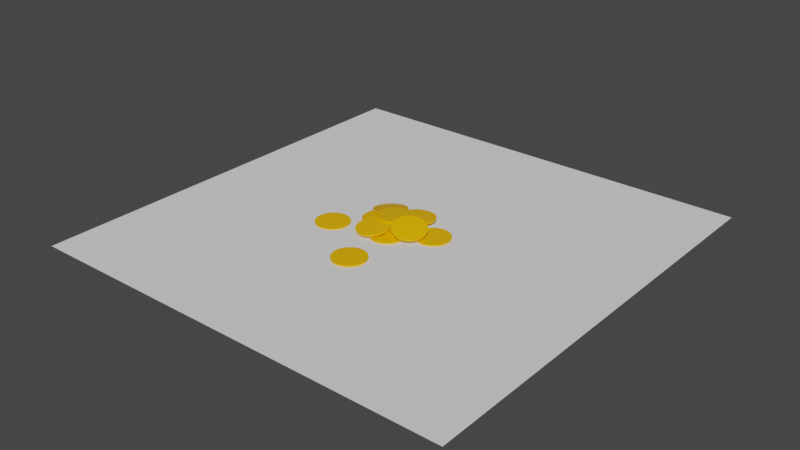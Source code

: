 # Source: coin01_pile.blend  (saved by Blender 2.80.74; exported with 4.5.12 LTS)
import bpy
from mathutils import Matrix  # noqa: F401  (used for matrix-valued properties, if any)

bpy.ops.wm.read_factory_settings(use_empty=True)
scene = bpy.context.scene
scene.name = 'Scene'

# ---- collections
col_collection = bpy.data.collections.new('Collection'); scene.collection.children.link(col_collection)

# ---- materials (node trees are filled in below, after node groups)
mat_gold_coin = bpy.data.materials.new('gold_coin')
mat_gold_coin.use_transparent_shadow = False

# ---- material node trees
mat_gold_coin.use_nodes = True; mat_gold_coin.node_tree.nodes.clear()
_N = mat_gold_coin.node_tree.nodes; _L = mat_gold_coin.node_tree.links
n0 = _N.new('ShaderNodeOutputMaterial'); n0.name = 'Material Output'; n0.location = (300, 300)
n1 = _N.new('ShaderNodeBsdfPrincipled'); n1.name = 'Principled BSDF'; n1.location = (10, 300)
n1.distribution = 'GGX'
n1.subsurface_method = 'BURLEY'
n1.inputs[0].default_value = (1.0, 0.4865, 0.0, 1.0)
n1.inputs[2].default_value = 0.0
n1.inputs[3].default_value = 1.45
n1.inputs[27].default_value = (0.0, 0.0, 0.0, 1.0)
n1.inputs[28].default_value = 1.0
_L.new(n1.outputs[0], n0.inputs[0])
n0.is_active_output = True

# ---- world
world_world = bpy.data.worlds.new('World'); scene.world = world_world
world_world.use_nodes = True; world_world.node_tree.nodes.clear()
_N = world_world.node_tree.nodes; _L = world_world.node_tree.links
n0 = _N.new('ShaderNodeOutputWorld'); n0.name = 'World Output'; n0.location = (300, 300)
n1 = _N.new('ShaderNodeBackground'); n1.name = 'Background'; n1.location = (10, 300)
n1.inputs[0].default_value = (0.05088, 0.05088, 0.05088, 1.0)
_L.new(n1.outputs[0], n0.inputs[0])
n0.is_active_output = True
world_world.color = (0.05088, 0.05088, 0.05088)
world_world.use_sun_shadow = False
world_world.sun_shadow_jitter_overblur = 0.0

# ---- meshes
me_cylinder_003 = bpy.data.meshes.new('Cylinder.003')
me_cylinder_003.from_pydata([(0.0, 1.0, -0.05202), (0.0, 1.0, 0.05202), (0.1951, 0.9808, -0.05202), (0.1951, 0.9808, 0.05202), (0.3827, 0.9239, -0.05202), (0.3827, 0.9239, 0.05202), (0.5556, 0.8315, -0.05202), (0.5556, 0.8315, 0.05202), (0.7071, 0.7071, -0.05202), (0.7071, 0.7071, 0.05202), (0.8315, 0.5556, -0.05202), (0.8315, 0.5556, 0.05202), (0.9239, 0.3827, -0.05202), (0.9239, 0.3827, 0.05202), (0.9808, 0.1951, -0.05202), (0.9808, 0.1951, 0.05202), (1.0, 7.55e-08, -0.05202), (1.0, 7.55e-08, 0.05202), (0.9808, -0.1951, -0.05202), (0.9808, -0.1951, 0.05202), (0.9239, -0.3827, -0.05202), (0.9239, -0.3827, 0.05202), (0.8315, -0.5556, -0.05202), (0.8315, -0.5556, 0.05202), (0.7071, -0.7071, -0.05202), (0.7071, -0.7071, 0.05202), (0.5556, -0.8315, -0.05202), (0.5556, -0.8315, 0.05202), (0.3827, -0.9239, -0.05202), (0.3827, -0.9239, 0.05202), (0.1951, -0.9808, -0.05202), (0.1951, -0.9808, 0.05202), (-3.258e-07, -1.0, -0.05202), (-3.258e-07, -1.0, 0.05202), (-0.1951, -0.9808, -0.05202), (-0.1951, -0.9808, 0.05202), (-0.3827, -0.9239, -0.05202), (-0.3827, -0.9239, 0.05202), (-0.5556, -0.8315, -0.05202), (-0.5556, -0.8315, 0.05202), (-0.7071, -0.7071, -0.05202), (-0.7071, -0.7071, 0.05202), (-0.8315, -0.5556, -0.05202), (-0.8315, -0.5556, 0.05202), (-0.9239, -0.3827, -0.05202), (-0.9239, -0.3827, 0.05202), (-0.9808, -0.1951, -0.05202), (-0.9808, -0.1951, 0.05202), (-1.0, 9.656e-07, -0.05202), (-1.0, 9.656e-07, 0.05202), (-0.9808, 0.1951, -0.05202), (-0.9808, 0.1951, 0.05202), (-0.9239, 0.3827, -0.05202), (-0.9239, 0.3827, 0.05202), (-0.8315, 0.5556, -0.05202), (-0.8315, 0.5556, 0.05202), (-0.7071, 0.7071, -0.05202), (-0.7071, 0.7071, 0.05202), (-0.5556, 0.8315, -0.05202), (-0.5556, 0.8315, 0.05202), (-0.3827, 0.9239, -0.05202), (-0.3827, 0.9239, 0.05202), (-0.1951, 0.9808, -0.05202), (-0.1951, 0.9808, 0.05202), (1.114e-08, 0.7919, -0.05202), (0.1545, 0.7767, -0.05202), (0.1545, 0.7767, 0.05202), (1.114e-08, 0.7919, 0.05202), (0.3031, 0.7316, -0.05202), (0.3031, 0.7316, 0.05202), (0.44, 0.6585, -0.05202), (0.44, 0.6585, 0.05202), (0.56, 0.56, -0.05202), (0.56, 0.56, 0.05202), (0.6585, 0.44, -0.05202), (0.6585, 0.44, 0.05202), (0.7316, 0.3031, -0.05202), (0.7316, 0.3031, 0.05202), (0.7767, 0.1545, -0.05202), (0.7767, 0.1545, 0.05202), (0.7919, 1.261e-07, -0.05202), (0.7919, 1.261e-07, 0.05202), (0.7767, -0.1545, -0.05202), (0.7767, -0.1545, 0.05202), (0.7316, -0.3031, -0.05202), (0.7316, -0.3031, 0.05202), (0.6585, -0.44, -0.05202), (0.6585, -0.44, 0.05202), (0.56, -0.56, -0.05202), (0.56, -0.56, 0.05202), (0.44, -0.6585, -0.05202), (0.44, -0.6585, 0.05202), (0.3031, -0.7316, -0.05202), (0.3031, -0.7316, 0.05202), (0.1545, -0.7767, -0.05202), (0.1545, -0.7767, 0.05202), (-2.469e-07, -0.7919, -0.05202), (-2.469e-07, -0.7919, 0.05202), (-0.1545, -0.7767, -0.05202), (-0.1545, -0.7767, 0.05202), (-0.3031, -0.7316, -0.05202), (-0.3031, -0.7316, 0.05202), (-0.44, -0.6585, -0.05202), (-0.44, -0.6585, 0.05202), (-0.56, -0.56, -0.05202), (-0.56, -0.56, 0.05202), (-0.6585, -0.44, -0.05202), (-0.6585, -0.44, 0.05202), (-0.7316, -0.3031, -0.05202), (-0.7316, -0.3031, 0.05202), (-0.7767, -0.1545, -0.05202), (-0.7767, -0.1545, 0.05202), (-0.7919, 8.31e-07, -0.05202), (-0.7919, 8.31e-07, 0.05202), (-0.7767, 0.1545, -0.05202), (-0.7767, 0.1545, 0.05202), (-0.7316, 0.3031, -0.05202), (-0.7316, 0.3031, 0.05202), (-0.6585, 0.44, -0.05202), (-0.6585, 0.44, 0.05202), (-0.56, 0.56, -0.05202), (-0.56, 0.56, 0.05202), (-0.44, 0.6585, -0.05202), (-0.44, 0.6585, 0.05202), (-0.3031, 0.7316, -0.05202), (-0.3031, 0.7316, 0.05202), (-0.1545, 0.7767, -0.05202), (-0.1545, 0.7767, 0.05202), (1.87e-08, 0.7202, -0.06424), (0.1405, 0.7063, -0.06424), (0.1405, 0.7063, 0.06424), (1.87e-08, 0.7202, 0.06424), (0.2756, 0.6653, -0.06424), (0.2756, 0.6653, 0.06424), (0.4001, 0.5988, -0.06424), (0.4001, 0.5988, 0.06424), (0.5092, 0.5092, -0.06424), (0.5092, 0.5092, 0.06424), (0.5988, 0.4001, -0.06424), (0.5988, 0.4001, 0.06424), (0.6653, 0.2756, -0.06424), (0.6653, 0.2756, 0.06424), (0.7063, 0.1405, -0.06424), (0.7063, 0.1405, 0.06424), (0.7202, 1.445e-07, -0.06424), (0.7202, 1.445e-07, 0.06424), (0.7063, -0.1405, -0.06424), (0.7063, -0.1405, 0.06424), (0.6653, -0.2756, -0.06424), (0.6653, -0.2756, 0.06424), (0.5988, -0.4001, -0.06424), (0.5988, -0.4001, 0.06424), (0.5092, -0.5092, -0.06424), (0.5092, -0.5092, 0.06424), (0.4001, -0.5988, -0.06424), (0.4001, -0.5988, 0.06424), (0.2756, -0.6653, -0.06424), (0.2756, -0.6653, 0.06424), (0.1405, -0.7063, -0.06424), (0.1405, -0.7063, 0.06424), (-2.16e-07, -0.7202, -0.06424), (-2.16e-07, -0.7202, 0.06424), (-0.1405, -0.7063, -0.06424), (-0.1405, -0.7063, 0.06424), (-0.2756, -0.6653, -0.06424), (-0.2756, -0.6653, 0.06424), (-0.4001, -0.5988, -0.06424), (-0.4001, -0.5988, 0.06424), (-0.5092, -0.5092, -0.06424), (-0.5092, -0.5092, 0.06424), (-0.5988, -0.4001, -0.06424), (-0.5988, -0.4001, 0.06424), (-0.6653, -0.2756, -0.06424), (-0.6653, -0.2756, 0.06424), (-0.7063, -0.1405, -0.06424), (-0.7063, -0.1405, 0.06424), (-0.7202, 7.855e-07, -0.06424), (-0.7202, 7.855e-07, 0.06424), (-0.7063, 0.1405, -0.06424), (-0.7063, 0.1405, 0.06424), (-0.6653, 0.2756, -0.06424), (-0.6653, 0.2756, 0.06424), (-0.5988, 0.4001, -0.06424), (-0.5988, 0.4001, 0.06424), (-0.5092, 0.5092, -0.06424), (-0.5092, 0.5092, 0.06424), (-0.4001, 0.5988, -0.06424), (-0.4001, 0.5988, 0.06424), (-0.2756, 0.6653, -0.06424), (-0.2756, 0.6653, 0.06424), (-0.1405, 0.7063, -0.06424), (-0.1405, 0.7063, 0.06424)], [], [(0, 1, 3, 2), (2, 3, 5, 4), (4, 5, 7, 6), (6, 7, 9, 8), (8, 9, 11, 10), (10, 11, 13, 12), (12, 13, 15, 14), (14, 15, 17, 16), (16, 17, 19, 18), (18, 19, 21, 20), (20, 21, 23, 22), (22, 23, 25, 24), (24, 25, 27, 26), (26, 27, 29, 28), (28, 29, 31, 30), (30, 31, 33, 32), (32, 33, 35, 34), (34, 35, 37, 36), (36, 37, 39, 38), (38, 39, 41, 40), (40, 41, 43, 42), (42, 43, 45, 44), (44, 45, 47, 46), (46, 47, 49, 48), (48, 49, 51, 50), (50, 51, 53, 52), (52, 53, 55, 54), (54, 55, 57, 56), (56, 57, 59, 58), (58, 59, 61, 60), (9, 7, 71, 73), (60, 61, 63, 62), (62, 63, 1, 0), (24, 26, 90, 88), (84, 86, 150, 148), (110, 112, 176, 174), (42, 44, 108, 106), (27, 25, 89, 91), (60, 62, 126, 124), (45, 43, 107, 109), (8, 10, 74, 72), (63, 61, 125, 127), (26, 28, 92, 90), (11, 9, 73, 75), (44, 46, 110, 108), (29, 27, 91, 93), (62, 0, 64, 126), (47, 45, 109, 111), (10, 12, 76, 74), (1, 63, 127, 67), (28, 30, 94, 92), (13, 11, 75, 77), (46, 48, 112, 110), (31, 29, 93, 95), (49, 47, 111, 113), (12, 14, 78, 76), (30, 32, 96, 94), (15, 13, 77, 79), (48, 50, 114, 112), (33, 31, 95, 97), (51, 49, 113, 115), (14, 16, 80, 78), (32, 34, 98, 96), (17, 15, 79, 81), (50, 52, 116, 114), (35, 33, 97, 99), (53, 51, 115, 117), (16, 18, 82, 80), (34, 36, 100, 98), (19, 17, 81, 83), (0, 2, 65, 64), (52, 54, 118, 116), (37, 35, 99, 101), (3, 1, 67, 66), (55, 53, 117, 119), (18, 20, 84, 82), (36, 38, 102, 100), (21, 19, 83, 85), (54, 56, 120, 118), (39, 37, 101, 103), (2, 4, 68, 65), (57, 55, 119, 121), (20, 22, 86, 84), (5, 3, 66, 69), (38, 40, 104, 102), (23, 21, 85, 87), (56, 58, 122, 120), (41, 39, 103, 105), (4, 6, 70, 68), (59, 57, 121, 123), (22, 24, 88, 86), (7, 5, 69, 71), (40, 42, 106, 104), (25, 23, 87, 89), (58, 60, 124, 122), (43, 41, 105, 107), (6, 8, 72, 70), (61, 59, 123, 125), (130, 131, 191, 189, 187, 185, 183, 181, 179, 177, 175, 173, 171, 169, 167, 165, 163, 161, 159, 157, 155, 153, 151, 149, 147, 145, 143, 141, 139, 137, 135, 133), (128, 129, 132, 134, 136, 138, 140, 142, 144, 146, 148, 150, 152, 154, 156, 158, 160, 162, 164, 166, 168, 170, 172, 174, 176, 178, 180, 182, 184, 186, 188, 190), (113, 111, 175, 177), (87, 85, 149, 151), (112, 114, 178, 176), (86, 88, 152, 150), (115, 113, 177, 179), (89, 87, 151, 153), (114, 116, 180, 178), (88, 90, 154, 152), (117, 115, 179, 181), (91, 89, 153, 155), (116, 118, 182, 180), (90, 92, 156, 154), (64, 65, 129, 128), (119, 117, 181, 183), (93, 91, 155, 157), (66, 67, 131, 130), (118, 120, 184, 182), (92, 94, 158, 156), (65, 68, 132, 129), (121, 119, 183, 185), (95, 93, 157, 159), (69, 66, 130, 133), (120, 122, 186, 184), (94, 96, 160, 158), (68, 70, 134, 132), (123, 121, 185, 187), (97, 95, 159, 161), (71, 69, 133, 135), (122, 124, 188, 186), (96, 98, 162, 160), (70, 72, 136, 134), (125, 123, 187, 189), (99, 97, 161, 163), (73, 71, 135, 137), (124, 126, 190, 188), (98, 100, 164, 162), (72, 74, 138, 136), (127, 125, 189, 191), (101, 99, 163, 165), (75, 73, 137, 139), (126, 64, 128, 190), (100, 102, 166, 164), (74, 76, 140, 138), (67, 127, 191, 131), (103, 101, 165, 167), (77, 75, 139, 141), (102, 104, 168, 166), (76, 78, 142, 140), (105, 103, 167, 169), (79, 77, 141, 143), (104, 106, 170, 168), (78, 80, 144, 142), (107, 105, 169, 171), (81, 79, 143, 145), (106, 108, 172, 170), (80, 82, 146, 144), (109, 107, 171, 173), (83, 81, 145, 147), (108, 110, 174, 172), (82, 84, 148, 146), (111, 109, 173, 175), (85, 83, 147, 149)])
me_cylinder_003.polygons.foreach_set('use_smooth', [1, 1, 1, 1, 1, 1, 1, 1, 1, 1, 1, 1, 1, 1, 1, 1, 1, 1, 1, 1, 1, 1, 1, 1, 1, 1, 1, 1, 1, 1, 0, 1, 1, 0, 1, 1, 0, 0, 0, 0, 0, 0, 0, 0, 0, 0, 0, 0, 0, 0, 0, 0, 0, 0, 0, 0, 0, 0, 0, 0, 0, 0, 0, 0, 0, 0, 0, 0, 0, 0, 0, 0, 0, 0, 0, 0, 0, 0, 0, 0, 0, 0, 0, 0, 0, 0, 0, 0, 0, 0, 0, 0, 0, 0, 0, 0, 0, 0, 0, 0, 1, 1, 1, 1, 1, 1, 1, 1, 1, 1, 1, 1, 1, 1, 1, 1, 1, 1, 1, 1, 1, 1, 1, 1, 1, 1, 1, 1, 1, 1, 1, 1, 1, 1, 1, 1, 1, 1, 1, 1, 1, 1, 1, 1, 1, 1, 1, 1, 1, 1, 1, 1, 1, 1, 1, 1, 1, 1, 1, 1, 1, 1])
_uv = me_cylinder_003.uv_layers.new(name='UVMap')
_uv.uv.foreach_set('vector', [0.5, 0.474, 0.5, 0.526, 0.5975, 0.526, 0.5975, 0.474, 0.5975, 0.474, 0.5975, 0.526, 0.6913, 0.526, 0.6913, 0.474, 0.6913, 0.474, 0.6913, 0.526, 0.7778, 0.526, 0.7778, 0.474, 0.7778, 0.474, 0.7778, 0.526, 0.8536, 0.526, 0.8536, 0.474, 0.8536, 0.474, 0.8536, 0.526, 0.7778, 0.526, 0.7778, 0.474, 0.7778, 0.474, 0.7778, 0.526, 0.6913, 0.526, 0.6913, 0.474, 0.6913, 0.474, 0.6913, 0.526, 0.5975, 0.526, 0.5975, 0.474, 0.5975, 0.474, 0.5975, 0.526, 0.5, 0.526, 0.5, 0.474, 0.5, 0.474, 0.5, 0.526, 0.4025, 0.526, 0.4025, 0.474, 0.4025, 0.474, 0.4025, 0.526, 0.3087, 0.526, 0.3087, 0.474, 0.3087, 0.474, 0.3087, 0.526, 0.2222, 0.526, 0.2222, 0.474, 0.2222, 0.474, 0.2222, 0.526, 0.1464, 0.526, 0.1464, 0.474, 0.8536, 0.474, 0.8536, 0.526, 0.7778, 0.526, 0.7778, 0.474, 0.7778, 0.474, 0.7778, 0.526, 0.6913, 0.526, 0.6913, 0.474, 0.6913, 0.474, 0.6913, 0.526, 0.5975, 0.526, 0.5975, 0.474, 0.5975, 0.474, 0.5975, 0.526, 0.5, 0.526, 0.5, 0.474, 0.5, 0.474, 0.5, 0.526, 0.4025, 0.526, 0.4025, 0.474, 0.4025, 0.474, 0.4025, 0.526, 0.3087, 0.526, 0.3087, 0.474, 0.3087, 0.474, 0.3087, 0.526, 0.2222, 0.526, 0.2222, 0.474, 0.2222, 0.474, 0.2222, 0.526, 0.1464, 0.526, 0.1464, 0.474, 0.1464, 0.474, 0.1464, 0.526, 0.2222, 0.526, 0.2222, 0.474, 0.2222, 0.474, 0.2222, 0.526, 0.3087, 0.526, 0.3087, 0.474, 0.3087, 0.474, 0.3087, 0.526, 0.4025, 0.526, 0.4025, 0.474, 0.4025, 0.474, 0.4025, 0.526, 0.5, 0.526, 0.5, 0.474, 0.5, 0.474, 0.5, 0.526, 0.5975, 0.526, 0.5975, 0.474, 0.5975, 0.474, 0.5975, 0.526, 0.6913, 0.526, 0.6913, 0.474, 0.6913, 0.474, 0.6913, 0.526, 0.7778, 0.526, 0.7778, 0.474, 0.7778, 0.474, 0.7778, 0.526, 0.8536, 0.526, 0.8536, 0.474, 0.1464, 0.474, 0.1464, 0.526, 0.2222, 0.526, 0.2222, 0.474, 0.2222, 0.474, 0.2222, 0.526, 0.3087, 0.526, 0.3087, 0.474, 0.8536, 0.8536, 0.7778, 0.9157, 0.72, 0.8292, 0.78, 0.78, 0.3087, 0.474, 0.3087, 0.526, 0.4025, 0.526, 0.4025, 0.474, 0.4025, 0.474, 0.4025, 0.526, 0.5, 0.526, 0.5, 0.474, 0.8536, 0.1464, 0.7778, 0.08427, 0.72, 0.1708, 0.78, 0.22, 0.8658, 0.3485, 0.8292, 0.28, 0.7994, 0.3, 0.8327, 0.3622, 0.1116, 0.4228, 0.104, 0.5, 0.1399, 0.5, 0.1468, 0.4298, 0.08426, 0.2222, 0.03806, 0.3087, 0.1342, 0.3485, 0.1708, 0.28, 0.7778, 0.08427, 0.8536, 0.1464, 0.78, 0.22, 0.72, 0.1708, 0.3087, 0.9619, 0.4025, 0.9904, 0.4228, 0.8884, 0.3485, 0.8658, 0.03806, 0.3087, 0.08426, 0.2222, 0.1708, 0.28, 0.1342, 0.3485, 0.8536, 0.8536, 0.9157, 0.7778, 0.8292, 0.72, 0.78, 0.78, 0.4025, 0.9904, 0.3087, 0.9619, 0.3485, 0.8658, 0.4228, 0.8884, 0.7778, 0.08427, 0.6913, 0.03806, 0.6515, 0.1342, 0.72, 0.1708, 0.9157, 0.7778, 0.8536, 0.8536, 0.78, 0.78, 0.8292, 0.72, 0.03806, 0.3087, 0.009607, 0.4025, 0.1116, 0.4228, 0.1342, 0.3485, 0.6913, 0.03806, 0.7778, 0.08427, 0.72, 0.1708, 0.6515, 0.1342, 0.4025, 0.9904, 0.5, 1.0, 0.5, 0.896, 0.4228, 0.8884, 0.009607, 0.4025, 0.03806, 0.3087, 0.1342, 0.3485, 0.1116, 0.4228, 0.9157, 0.7778, 0.9619, 0.6913, 0.8658, 0.6515, 0.8292, 0.72, 0.5, 1.0, 0.4025, 0.9904, 0.4228, 0.8884, 0.5, 0.896, 0.6913, 0.03806, 0.5975, 0.009607, 0.5772, 0.1116, 0.6515, 0.1342, 0.9619, 0.6913, 0.9157, 0.7778, 0.8292, 0.72, 0.8658, 0.6515, 0.009607, 0.4025, 2.98e-08, 0.5, 0.104, 0.5, 0.1116, 0.4228, 0.5975, 0.009607, 0.6913, 0.03806, 0.6515, 0.1342, 0.5772, 0.1116, 2.98e-08, 0.5, 0.009607, 0.4025, 0.1116, 0.4228, 0.104, 0.5, 0.9619, 0.6913, 0.9904, 0.5975, 0.8884, 0.5772, 0.8658, 0.6515, 0.5975, 0.009607, 0.5, -1.788e-07, 0.5, 0.104, 0.5772, 0.1116, 0.9904, 0.5975, 0.9619, 0.6913, 0.8658, 0.6515, 0.8884, 0.5772, 2.98e-08, 0.5, 0.009607, 0.5975, 0.1116, 0.5772, 0.104, 0.5, 0.5, -1.788e-07, 0.5975, 0.009607, 0.5772, 0.1116, 0.5, 0.104, 0.009607, 0.5975, 2.98e-08, 0.5, 0.104, 0.5, 0.1116, 0.5772, 0.9904, 0.5975, 1.0, 0.5, 0.896, 0.5, 0.8884, 0.5772, 0.5, -1.788e-07, 0.4025, 0.009607, 0.4228, 0.1116, 0.5, 0.104, 1.0, 0.5, 0.9904, 0.5975, 0.8884, 0.5772, 0.896, 0.5, 0.009607, 0.5975, 0.03806, 0.6913, 0.1342, 0.6515, 0.1116, 0.5772, 0.4025, 0.009607, 0.5, -1.788e-07, 0.5, 0.104, 0.4228, 0.1116, 0.03806, 0.6913, 0.009607, 0.5975, 0.1116, 0.5772, 0.1342, 0.6515, 1.0, 0.5, 0.9904, 0.4025, 0.8884, 0.4228, 0.896, 0.5, 0.4025, 0.009607, 0.3087, 0.03806, 0.3485, 0.1342, 0.4228, 0.1116, 0.9904, 0.4025, 1.0, 0.5, 0.896, 0.5, 0.8884, 0.4228, 0.5, 1.0, 0.5975, 0.9904, 0.5772, 0.8884, 0.5, 0.896, 0.03806, 0.6913, 0.08427, 0.7778, 0.1708, 0.72, 0.1342, 0.6515, 0.3087, 0.03806, 0.4025, 0.009607, 0.4228, 0.1116, 0.3485, 0.1342, 0.5975, 0.9904, 0.5, 1.0, 0.5, 0.896, 0.5772, 0.8884, 0.08427, 0.7778, 0.03806, 0.6913, 0.1342, 0.6515, 0.1708, 0.72, 0.9904, 0.4025, 0.9619, 0.3087, 0.8658, 0.3485, 0.8884, 0.4228, 0.3087, 0.03806, 0.2222, 0.08427, 0.28, 0.1708, 0.3485, 0.1342, 0.9619, 0.3087, 0.9904, 0.4025, 0.8884, 0.4228, 0.8658, 0.3485, 0.08427, 0.7778, 0.1464, 0.8536, 0.22, 0.78, 0.1708, 0.72, 0.2222, 0.08427, 0.3087, 0.03806, 0.3485, 0.1342, 0.28, 0.1708, 0.5975, 0.9904, 0.6913, 0.9619, 0.6515, 0.8658, 0.5772, 0.8884, 0.1464, 0.8536, 0.08427, 0.7778, 0.1708, 0.72, 0.22, 0.78, 0.9619, 0.3087, 0.9157, 0.2222, 0.8292, 0.28, 0.8658, 0.3485, 0.6913, 0.9619, 0.5975, 0.9904, 0.5772, 0.8884, 0.6515, 0.8658, 0.2222, 0.08427, 0.1464, 0.1464, 0.22, 0.22, 0.28, 0.1708, 0.9157, 0.2222, 0.9619, 0.3087, 0.8658, 0.3485, 0.8292, 0.28, 0.1464, 0.8536, 0.2222, 0.9157, 0.28, 0.8292, 0.22, 0.78, 0.1464, 0.1464, 0.2222, 0.08427, 0.28, 0.1708, 0.22, 0.22, 0.6913, 0.9619, 0.7778, 0.9157, 0.72, 0.8292, 0.6515, 0.8658, 0.2222, 0.9157, 0.1464, 0.8536, 0.22, 0.78, 0.28, 0.8292, 0.9157, 0.2222, 0.8536, 0.1464, 0.78, 0.22, 0.8292, 0.28, 0.7778, 0.9157, 0.6913, 0.9619, 0.6515, 0.8658, 0.72, 0.8292, 0.1464, 0.1464, 0.08426, 0.2222, 0.1708, 0.28, 0.22, 0.22, 0.8536, 0.1464, 0.9157, 0.2222, 0.8292, 0.28, 0.78, 0.22, 0.2222, 0.9157, 0.3087, 0.9619, 0.3485, 0.8658, 0.28, 0.8292, 0.08426, 0.2222, 0.1464, 0.1464, 0.22, 0.22, 0.1708, 0.28, 0.7778, 0.9157, 0.8536, 0.8536, 0.78, 0.78, 0.72, 0.8292, 0.3087, 0.9619, 0.2222, 0.9157, 0.28, 0.8292, 0.3485, 0.8658, 0.5702, 0.8532, 0.5, 0.8601, 0.4298, 0.8532, 0.3622, 0.8327, 0.3, 0.7994, 0.2454, 0.7546, 0.2006, 0.7001, 0.1673, 0.6378, 0.1468, 0.5702, 0.1399, 0.5, 0.1468, 0.4298, 0.1673, 0.3622, 0.2006, 0.3, 0.2454, 0.2454, 0.3, 0.2006, 0.3622, 0.1673, 0.4298, 0.1468, 0.5, 0.1399, 0.5702, 0.1468, 0.6378, 0.1673, 0.7, 0.2006, 0.7546, 0.2454, 0.7994, 0.3, 0.8327, 0.3622, 0.8532, 0.4298, 0.8601, 0.5, 0.8532, 0.5702, 0.8327, 0.6378, 0.7994, 0.7, 0.7546, 0.7546, 0.7, 0.7994, 0.6378, 0.8327, 0.5, 0.8601, 0.5702, 0.8532, 0.6378, 0.8327, 0.7, 0.7994, 0.7546, 0.7546, 0.7994, 0.7, 0.8327, 0.6378, 0.8532, 0.5702, 0.8601, 0.5, 0.8532, 0.4298, 0.8327, 0.3622, 0.7994, 0.3, 0.7546, 0.2454, 0.7, 0.2006, 0.6378, 0.1673, 0.5702, 0.1468, 0.5, 0.1399, 0.4298, 0.1468, 0.3622, 0.1673, 0.3, 0.2006, 0.2454, 0.2454, 0.2006, 0.3, 0.1673, 0.3622, 0.1468, 0.4298, 0.1399, 0.5, 0.1468, 0.5702, 0.1673, 0.6378, 0.2006, 0.7001, 0.2454, 0.7546, 0.3, 0.7994, 0.3622, 0.8327, 0.4298, 0.8532, 0.104, 0.5, 0.1116, 0.4228, 0.1468, 0.4298, 0.1399, 0.5, 0.8292, 0.28, 0.8658, 0.3485, 0.8327, 0.3622, 0.7994, 0.3, 0.104, 0.5, 0.1116, 0.5772, 0.1468, 0.5702, 0.1399, 0.5, 0.8292, 0.28, 0.78, 0.22, 0.7546, 0.2454, 0.7994, 0.3, 0.1116, 0.5772, 0.104, 0.5, 0.1399, 0.5, 0.1468, 0.5702, 0.78, 0.22, 0.8292, 0.28, 0.7994, 0.3, 0.7546, 0.2454, 0.1116, 0.5772, 0.1342, 0.6515, 0.1673, 0.6378, 0.1468, 0.5702, 0.78, 0.22, 0.72, 0.1708, 0.7, 0.2006, 0.7546, 0.2454, 0.1342, 0.6515, 0.1116, 0.5772, 0.1468, 0.5702, 0.1673, 0.6378, 0.72, 0.1708, 0.78, 0.22, 0.7546, 0.2454, 0.7, 0.2006, 0.1342, 0.6515, 0.1708, 0.72, 0.2006, 0.7001, 0.1673, 0.6378, 0.72, 0.1708, 0.6515, 0.1342, 0.6378, 0.1673, 0.7, 0.2006, 0.5, 0.896, 0.5772, 0.8884, 0.5702, 0.8532, 0.5, 0.8601, 0.1708, 0.72, 0.1342, 0.6515, 0.1673, 0.6378, 0.2006, 0.7001, 0.6515, 0.1342, 0.72, 0.1708, 0.7, 0.2006, 0.6378, 0.1673, 0.5772, 0.8884, 0.5, 0.896, 0.5, 0.8601, 0.5702, 0.8532, 0.1708, 0.72, 0.22, 0.78, 0.2454, 0.7546, 0.2006, 0.7001, 0.6515, 0.1342, 0.5772, 0.1116, 0.5702, 0.1468, 0.6378, 0.1673, 0.5772, 0.8884, 0.6515, 0.8658, 0.6378, 0.8327, 0.5702, 0.8532, 0.22, 0.78, 0.1708, 0.72, 0.2006, 0.7001, 0.2454, 0.7546, 0.5772, 0.1116, 0.6515, 0.1342, 0.6378, 0.1673, 0.5702, 0.1468, 0.6515, 0.8658, 0.5772, 0.8884, 0.5702, 0.8532, 0.6378, 0.8327, 0.22, 0.78, 0.28, 0.8292, 0.3, 0.7994, 0.2454, 0.7546, 0.5772, 0.1116, 0.5, 0.104, 0.5, 0.1399, 0.5702, 0.1468, 0.6515, 0.8658, 0.72, 0.8292, 0.7, 0.7994, 0.6378, 0.8327, 0.28, 0.8292, 0.22, 0.78, 0.2454, 0.7546, 0.3, 0.7994, 0.5, 0.104, 0.5772, 0.1116, 0.5702, 0.1468, 0.5, 0.1399, 0.72, 0.8292, 0.6515, 0.8658, 0.6378, 0.8327, 0.7, 0.7994, 0.28, 0.8292, 0.3485, 0.8658, 0.3622, 0.8327, 0.3, 0.7994, 0.5, 0.104, 0.4228, 0.1116, 0.4298, 0.1468, 0.5, 0.1399, 0.72, 0.8292, 0.78, 0.78, 0.7546, 0.7546, 0.7, 0.7994, 0.3485, 0.8658, 0.28, 0.8292, 0.3, 0.7994, 0.3622, 0.8327, 0.4228, 0.1116, 0.5, 0.104, 0.5, 0.1399, 0.4298, 0.1468, 0.78, 0.78, 0.72, 0.8292, 0.7, 0.7994, 0.7546, 0.7546, 0.3485, 0.8658, 0.4228, 0.8884, 0.4298, 0.8532, 0.3622, 0.8327, 0.4228, 0.1116, 0.3485, 0.1342, 0.3622, 0.1673, 0.4298, 0.1468, 0.78, 0.78, 0.8292, 0.72, 0.7994, 0.7, 0.7546, 0.7546, 0.4228, 0.8884, 0.3485, 0.8658, 0.3622, 0.8327, 0.4298, 0.8532, 0.3485, 0.1342, 0.4228, 0.1116, 0.4298, 0.1468, 0.3622, 0.1673, 0.8292, 0.72, 0.78, 0.78, 0.7546, 0.7546, 0.7994, 0.7, 0.4228, 0.8884, 0.5, 0.896, 0.5, 0.8601, 0.4298, 0.8532, 0.3485, 0.1342, 0.28, 0.1708, 0.3, 0.2006, 0.3622, 0.1673, 0.8292, 0.72, 0.8658, 0.6515, 0.8327, 0.6378, 0.7994, 0.7, 0.5, 0.896, 0.4228, 0.8884, 0.4298, 0.8532, 0.5, 0.8601, 0.28, 0.1708, 0.3485, 0.1342, 0.3622, 0.1673, 0.3, 0.2006, 0.8658, 0.6515, 0.8292, 0.72, 0.7994, 0.7, 0.8327, 0.6378, 0.28, 0.1708, 0.22, 0.22, 0.2454, 0.2454, 0.3, 0.2006, 0.8658, 0.6515, 0.8884, 0.5772, 0.8532, 0.5702, 0.8327, 0.6378, 0.22, 0.22, 0.28, 0.1708, 0.3, 0.2006, 0.2454, 0.2454, 0.8884, 0.5772, 0.8658, 0.6515, 0.8327, 0.6378, 0.8532, 0.5702, 0.22, 0.22, 0.1708, 0.28, 0.2006, 0.3, 0.2454, 0.2454, 0.8884, 0.5772, 0.896, 0.5, 0.8601, 0.5, 0.8532, 0.5702, 0.1708, 0.28, 0.22, 0.22, 0.2454, 0.2454, 0.2006, 0.3, 0.896, 0.5, 0.8884, 0.5772, 0.8532, 0.5702, 0.8601, 0.5, 0.1708, 0.28, 0.1342, 0.3485, 0.1673, 0.3622, 0.2006, 0.3, 0.896, 0.5, 0.8884, 0.4228, 0.8532, 0.4298, 0.8601, 0.5, 0.1342, 0.3485, 0.1708, 0.28, 0.2006, 0.3, 0.1673, 0.3622, 0.8884, 0.4228, 0.896, 0.5, 0.8601, 0.5, 0.8532, 0.4298, 0.1342, 0.3485, 0.1116, 0.4228, 0.1468, 0.4298, 0.1673, 0.3622, 0.8884, 0.4228, 0.8658, 0.3485, 0.8327, 0.3622, 0.8532, 0.4298, 0.1116, 0.4228, 0.1342, 0.3485, 0.1673, 0.3622, 0.1468, 0.4298, 0.8658, 0.3485, 0.8884, 0.4228, 0.8532, 0.4298, 0.8327, 0.3622])
me_cylinder_003.materials.append(mat_gold_coin)
me_cylinder_003.use_remesh_preserve_volume = False
me_cylinder_003.use_remesh_preserve_attributes = False
me_cylinder_003.use_mirror_vertex_groups = False
me_cylinder_003.update()
me_plane = bpy.data.meshes.new('Plane')
me_plane.from_pydata([(-1.0, -1.0, 0.0), (1.0, -1.0, 0.0), (-1.0, 1.0, 0.0), (1.0, 1.0, 0.0)], [], [(0, 1, 3, 2)])
_uv = me_plane.uv_layers.new(name='UVMap')
_uv.uv.foreach_set('vector', [0.0, 0.0, 1.0, 0.0, 1.0, 1.0, 0.0, 1.0])
me_plane.use_remesh_preserve_volume = False
me_plane.use_remesh_preserve_attributes = False
me_plane.use_mirror_vertex_groups = False
me_plane.update()
me_cylinder_010 = bpy.data.meshes.new('Cylinder.010')
me_cylinder_010.from_pydata([(0.0, 1.0, -0.05202), (0.0, 1.0, 0.05202), (0.1951, 0.9808, -0.05202), (0.1951, 0.9808, 0.05202), (0.3827, 0.9239, -0.05202), (0.3827, 0.9239, 0.05202), (0.5556, 0.8315, -0.05202), (0.5556, 0.8315, 0.05202), (0.7071, 0.7071, -0.05202), (0.7071, 0.7071, 0.05202), (0.8315, 0.5556, -0.05202), (0.8315, 0.5556, 0.05202), (0.9239, 0.3827, -0.05202), (0.9239, 0.3827, 0.05202), (0.9808, 0.1951, -0.05202), (0.9808, 0.1951, 0.05202), (1.0, 7.55e-08, -0.05202), (1.0, 7.55e-08, 0.05202), (0.9808, -0.1951, -0.05202), (0.9808, -0.1951, 0.05202), (0.9239, -0.3827, -0.05202), (0.9239, -0.3827, 0.05202), (0.8315, -0.5556, -0.05202), (0.8315, -0.5556, 0.05202), (0.7071, -0.7071, -0.05202), (0.7071, -0.7071, 0.05202), (0.5556, -0.8315, -0.05202), (0.5556, -0.8315, 0.05202), (0.3827, -0.9239, -0.05202), (0.3827, -0.9239, 0.05202), (0.1951, -0.9808, -0.05202), (0.1951, -0.9808, 0.05202), (-3.258e-07, -1.0, -0.05202), (-3.258e-07, -1.0, 0.05202), (-0.1951, -0.9808, -0.05202), (-0.1951, -0.9808, 0.05202), (-0.3827, -0.9239, -0.05202), (-0.3827, -0.9239, 0.05202), (-0.5556, -0.8315, -0.05202), (-0.5556, -0.8315, 0.05202), (-0.7071, -0.7071, -0.05202), (-0.7071, -0.7071, 0.05202), (-0.8315, -0.5556, -0.05202), (-0.8315, -0.5556, 0.05202), (-0.9239, -0.3827, -0.05202), (-0.9239, -0.3827, 0.05202), (-0.9808, -0.1951, -0.05202), (-0.9808, -0.1951, 0.05202), (-1.0, 9.656e-07, -0.05202), (-1.0, 9.656e-07, 0.05202), (-0.9808, 0.1951, -0.05202), (-0.9808, 0.1951, 0.05202), (-0.9239, 0.3827, -0.05202), (-0.9239, 0.3827, 0.05202), (-0.8315, 0.5556, -0.05202), (-0.8315, 0.5556, 0.05202), (-0.7071, 0.7071, -0.05202), (-0.7071, 0.7071, 0.05202), (-0.5556, 0.8315, -0.05202), (-0.5556, 0.8315, 0.05202), (-0.3827, 0.9239, -0.05202), (-0.3827, 0.9239, 0.05202), (-0.1951, 0.9808, -0.05202), (-0.1951, 0.9808, 0.05202), (1.114e-08, 0.7919, -0.05202), (0.1545, 0.7767, -0.05202), (0.1545, 0.7767, 0.05202), (1.114e-08, 0.7919, 0.05202), (0.3031, 0.7316, -0.05202), (0.3031, 0.7316, 0.05202), (0.44, 0.6585, -0.05202), (0.44, 0.6585, 0.05202), (0.56, 0.56, -0.05202), (0.56, 0.56, 0.05202), (0.6585, 0.44, -0.05202), (0.6585, 0.44, 0.05202), (0.7316, 0.3031, -0.05202), (0.7316, 0.3031, 0.05202), (0.7767, 0.1545, -0.05202), (0.7767, 0.1545, 0.05202), (0.7919, 1.261e-07, -0.05202), (0.7919, 1.261e-07, 0.05202), (0.7767, -0.1545, -0.05202), (0.7767, -0.1545, 0.05202), (0.7316, -0.3031, -0.05202), (0.7316, -0.3031, 0.05202), (0.6585, -0.44, -0.05202), (0.6585, -0.44, 0.05202), (0.56, -0.56, -0.05202), (0.56, -0.56, 0.05202), (0.44, -0.6585, -0.05202), (0.44, -0.6585, 0.05202), (0.3031, -0.7316, -0.05202), (0.3031, -0.7316, 0.05202), (0.1545, -0.7767, -0.05202), (0.1545, -0.7767, 0.05202), (-2.469e-07, -0.7919, -0.05202), (-2.469e-07, -0.7919, 0.05202), (-0.1545, -0.7767, -0.05202), (-0.1545, -0.7767, 0.05202), (-0.3031, -0.7316, -0.05202), (-0.3031, -0.7316, 0.05202), (-0.44, -0.6585, -0.05202), (-0.44, -0.6585, 0.05202), (-0.56, -0.56, -0.05202), (-0.56, -0.56, 0.05202), (-0.6585, -0.44, -0.05202), (-0.6585, -0.44, 0.05202), (-0.7316, -0.3031, -0.05202), (-0.7316, -0.3031, 0.05202), (-0.7767, -0.1545, -0.05202), (-0.7767, -0.1545, 0.05202), (-0.7919, 8.31e-07, -0.05202), (-0.7919, 8.31e-07, 0.05202), (-0.7767, 0.1545, -0.05202), (-0.7767, 0.1545, 0.05202), (-0.7316, 0.3031, -0.05202), (-0.7316, 0.3031, 0.05202), (-0.6585, 0.44, -0.05202), (-0.6585, 0.44, 0.05202), (-0.56, 0.56, -0.05202), (-0.56, 0.56, 0.05202), (-0.44, 0.6585, -0.05202), (-0.44, 0.6585, 0.05202), (-0.3031, 0.7316, -0.05202), (-0.3031, 0.7316, 0.05202), (-0.1545, 0.7767, -0.05202), (-0.1545, 0.7767, 0.05202), (1.87e-08, 0.7202, -0.06424), (0.1405, 0.7063, -0.06424), (0.1405, 0.7063, 0.06424), (1.87e-08, 0.7202, 0.06424), (0.2756, 0.6653, -0.06424), (0.2756, 0.6653, 0.06424), (0.4001, 0.5988, -0.06424), (0.4001, 0.5988, 0.06424), (0.5092, 0.5092, -0.06424), (0.5092, 0.5092, 0.06424), (0.5988, 0.4001, -0.06424), (0.5988, 0.4001, 0.06424), (0.6653, 0.2756, -0.06424), (0.6653, 0.2756, 0.06424), (0.7063, 0.1405, -0.06424), (0.7063, 0.1405, 0.06424), (0.7202, 1.445e-07, -0.06424), (0.7202, 1.445e-07, 0.06424), (0.7063, -0.1405, -0.06424), (0.7063, -0.1405, 0.06424), (0.6653, -0.2756, -0.06424), (0.6653, -0.2756, 0.06424), (0.5988, -0.4001, -0.06424), (0.5988, -0.4001, 0.06424), (0.5092, -0.5092, -0.06424), (0.5092, -0.5092, 0.06424), (0.4001, -0.5988, -0.06424), (0.4001, -0.5988, 0.06424), (0.2756, -0.6653, -0.06424), (0.2756, -0.6653, 0.06424), (0.1405, -0.7063, -0.06424), (0.1405, -0.7063, 0.06424), (-2.16e-07, -0.7202, -0.06424), (-2.16e-07, -0.7202, 0.06424), (-0.1405, -0.7063, -0.06424), (-0.1405, -0.7063, 0.06424), (-0.2756, -0.6653, -0.06424), (-0.2756, -0.6653, 0.06424), (-0.4001, -0.5988, -0.06424), (-0.4001, -0.5988, 0.06424), (-0.5092, -0.5092, -0.06424), (-0.5092, -0.5092, 0.06424), (-0.5988, -0.4001, -0.06424), (-0.5988, -0.4001, 0.06424), (-0.6653, -0.2756, -0.06424), (-0.6653, -0.2756, 0.06424), (-0.7063, -0.1405, -0.06424), (-0.7063, -0.1405, 0.06424), (-0.7202, 7.855e-07, -0.06424), (-0.7202, 7.855e-07, 0.06424), (-0.7063, 0.1405, -0.06424), (-0.7063, 0.1405, 0.06424), (-0.6653, 0.2756, -0.06424), (-0.6653, 0.2756, 0.06424), (-0.5988, 0.4001, -0.06424), (-0.5988, 0.4001, 0.06424), (-0.5092, 0.5092, -0.06424), (-0.5092, 0.5092, 0.06424), (-0.4001, 0.5988, -0.06424), (-0.4001, 0.5988, 0.06424), (-0.2756, 0.6653, -0.06424), (-0.2756, 0.6653, 0.06424), (-0.1405, 0.7063, -0.06424), (-0.1405, 0.7063, 0.06424)], [], [(0, 1, 3, 2), (2, 3, 5, 4), (4, 5, 7, 6), (6, 7, 9, 8), (8, 9, 11, 10), (10, 11, 13, 12), (12, 13, 15, 14), (14, 15, 17, 16), (16, 17, 19, 18), (18, 19, 21, 20), (20, 21, 23, 22), (22, 23, 25, 24), (24, 25, 27, 26), (26, 27, 29, 28), (28, 29, 31, 30), (30, 31, 33, 32), (32, 33, 35, 34), (34, 35, 37, 36), (36, 37, 39, 38), (38, 39, 41, 40), (40, 41, 43, 42), (42, 43, 45, 44), (44, 45, 47, 46), (46, 47, 49, 48), (48, 49, 51, 50), (50, 51, 53, 52), (52, 53, 55, 54), (54, 55, 57, 56), (56, 57, 59, 58), (58, 59, 61, 60), (9, 7, 71, 73), (60, 61, 63, 62), (62, 63, 1, 0), (24, 26, 90, 88), (84, 86, 150, 148), (110, 112, 176, 174), (42, 44, 108, 106), (27, 25, 89, 91), (60, 62, 126, 124), (45, 43, 107, 109), (8, 10, 74, 72), (63, 61, 125, 127), (26, 28, 92, 90), (11, 9, 73, 75), (44, 46, 110, 108), (29, 27, 91, 93), (62, 0, 64, 126), (47, 45, 109, 111), (10, 12, 76, 74), (1, 63, 127, 67), (28, 30, 94, 92), (13, 11, 75, 77), (46, 48, 112, 110), (31, 29, 93, 95), (49, 47, 111, 113), (12, 14, 78, 76), (30, 32, 96, 94), (15, 13, 77, 79), (48, 50, 114, 112), (33, 31, 95, 97), (51, 49, 113, 115), (14, 16, 80, 78), (32, 34, 98, 96), (17, 15, 79, 81), (50, 52, 116, 114), (35, 33, 97, 99), (53, 51, 115, 117), (16, 18, 82, 80), (34, 36, 100, 98), (19, 17, 81, 83), (0, 2, 65, 64), (52, 54, 118, 116), (37, 35, 99, 101), (3, 1, 67, 66), (55, 53, 117, 119), (18, 20, 84, 82), (36, 38, 102, 100), (21, 19, 83, 85), (54, 56, 120, 118), (39, 37, 101, 103), (2, 4, 68, 65), (57, 55, 119, 121), (20, 22, 86, 84), (5, 3, 66, 69), (38, 40, 104, 102), (23, 21, 85, 87), (56, 58, 122, 120), (41, 39, 103, 105), (4, 6, 70, 68), (59, 57, 121, 123), (22, 24, 88, 86), (7, 5, 69, 71), (40, 42, 106, 104), (25, 23, 87, 89), (58, 60, 124, 122), (43, 41, 105, 107), (6, 8, 72, 70), (61, 59, 123, 125), (130, 131, 191, 189, 187, 185, 183, 181, 179, 177, 175, 173, 171, 169, 167, 165, 163, 161, 159, 157, 155, 153, 151, 149, 147, 145, 143, 141, 139, 137, 135, 133), (128, 129, 132, 134, 136, 138, 140, 142, 144, 146, 148, 150, 152, 154, 156, 158, 160, 162, 164, 166, 168, 170, 172, 174, 176, 178, 180, 182, 184, 186, 188, 190), (113, 111, 175, 177), (87, 85, 149, 151), (112, 114, 178, 176), (86, 88, 152, 150), (115, 113, 177, 179), (89, 87, 151, 153), (114, 116, 180, 178), (88, 90, 154, 152), (117, 115, 179, 181), (91, 89, 153, 155), (116, 118, 182, 180), (90, 92, 156, 154), (64, 65, 129, 128), (119, 117, 181, 183), (93, 91, 155, 157), (66, 67, 131, 130), (118, 120, 184, 182), (92, 94, 158, 156), (65, 68, 132, 129), (121, 119, 183, 185), (95, 93, 157, 159), (69, 66, 130, 133), (120, 122, 186, 184), (94, 96, 160, 158), (68, 70, 134, 132), (123, 121, 185, 187), (97, 95, 159, 161), (71, 69, 133, 135), (122, 124, 188, 186), (96, 98, 162, 160), (70, 72, 136, 134), (125, 123, 187, 189), (99, 97, 161, 163), (73, 71, 135, 137), (124, 126, 190, 188), (98, 100, 164, 162), (72, 74, 138, 136), (127, 125, 189, 191), (101, 99, 163, 165), (75, 73, 137, 139), (126, 64, 128, 190), (100, 102, 166, 164), (74, 76, 140, 138), (67, 127, 191, 131), (103, 101, 165, 167), (77, 75, 139, 141), (102, 104, 168, 166), (76, 78, 142, 140), (105, 103, 167, 169), (79, 77, 141, 143), (104, 106, 170, 168), (78, 80, 144, 142), (107, 105, 169, 171), (81, 79, 143, 145), (106, 108, 172, 170), (80, 82, 146, 144), (109, 107, 171, 173), (83, 81, 145, 147), (108, 110, 174, 172), (82, 84, 148, 146), (111, 109, 173, 175), (85, 83, 147, 149)])
me_cylinder_010.polygons.foreach_set('use_smooth', [1, 1, 1, 1, 1, 1, 1, 1, 1, 1, 1, 1, 1, 1, 1, 1, 1, 1, 1, 1, 1, 1, 1, 1, 1, 1, 1, 1, 1, 1, 0, 1, 1, 0, 1, 1, 0, 0, 0, 0, 0, 0, 0, 0, 0, 0, 0, 0, 0, 0, 0, 0, 0, 0, 0, 0, 0, 0, 0, 0, 0, 0, 0, 0, 0, 0, 0, 0, 0, 0, 0, 0, 0, 0, 0, 0, 0, 0, 0, 0, 0, 0, 0, 0, 0, 0, 0, 0, 0, 0, 0, 0, 0, 0, 0, 0, 0, 0, 0, 0, 1, 1, 1, 1, 1, 1, 1, 1, 1, 1, 1, 1, 1, 1, 1, 1, 1, 1, 1, 1, 1, 1, 1, 1, 1, 1, 1, 1, 1, 1, 1, 1, 1, 1, 1, 1, 1, 1, 1, 1, 1, 1, 1, 1, 1, 1, 1, 1, 1, 1, 1, 1, 1, 1, 1, 1, 1, 1, 1, 1, 1, 1])
_uv = me_cylinder_010.uv_layers.new(name='UVMap')
_uv.uv.foreach_set('vector', [0.5, 0.474, 0.5, 0.526, 0.5975, 0.526, 0.5975, 0.474, 0.5975, 0.474, 0.5975, 0.526, 0.6913, 0.526, 0.6913, 0.474, 0.6913, 0.474, 0.6913, 0.526, 0.7778, 0.526, 0.7778, 0.474, 0.7778, 0.474, 0.7778, 0.526, 0.8536, 0.526, 0.8536, 0.474, 0.8536, 0.474, 0.8536, 0.526, 0.7778, 0.526, 0.7778, 0.474, 0.7778, 0.474, 0.7778, 0.526, 0.6913, 0.526, 0.6913, 0.474, 0.6913, 0.474, 0.6913, 0.526, 0.5975, 0.526, 0.5975, 0.474, 0.5975, 0.474, 0.5975, 0.526, 0.5, 0.526, 0.5, 0.474, 0.5, 0.474, 0.5, 0.526, 0.4025, 0.526, 0.4025, 0.474, 0.4025, 0.474, 0.4025, 0.526, 0.3087, 0.526, 0.3087, 0.474, 0.3087, 0.474, 0.3087, 0.526, 0.2222, 0.526, 0.2222, 0.474, 0.2222, 0.474, 0.2222, 0.526, 0.1464, 0.526, 0.1464, 0.474, 0.8536, 0.474, 0.8536, 0.526, 0.7778, 0.526, 0.7778, 0.474, 0.7778, 0.474, 0.7778, 0.526, 0.6913, 0.526, 0.6913, 0.474, 0.6913, 0.474, 0.6913, 0.526, 0.5975, 0.526, 0.5975, 0.474, 0.5975, 0.474, 0.5975, 0.526, 0.5, 0.526, 0.5, 0.474, 0.5, 0.474, 0.5, 0.526, 0.4025, 0.526, 0.4025, 0.474, 0.4025, 0.474, 0.4025, 0.526, 0.3087, 0.526, 0.3087, 0.474, 0.3087, 0.474, 0.3087, 0.526, 0.2222, 0.526, 0.2222, 0.474, 0.2222, 0.474, 0.2222, 0.526, 0.1464, 0.526, 0.1464, 0.474, 0.1464, 0.474, 0.1464, 0.526, 0.2222, 0.526, 0.2222, 0.474, 0.2222, 0.474, 0.2222, 0.526, 0.3087, 0.526, 0.3087, 0.474, 0.3087, 0.474, 0.3087, 0.526, 0.4025, 0.526, 0.4025, 0.474, 0.4025, 0.474, 0.4025, 0.526, 0.5, 0.526, 0.5, 0.474, 0.5, 0.474, 0.5, 0.526, 0.5975, 0.526, 0.5975, 0.474, 0.5975, 0.474, 0.5975, 0.526, 0.6913, 0.526, 0.6913, 0.474, 0.6913, 0.474, 0.6913, 0.526, 0.7778, 0.526, 0.7778, 0.474, 0.7778, 0.474, 0.7778, 0.526, 0.8536, 0.526, 0.8536, 0.474, 0.1464, 0.474, 0.1464, 0.526, 0.2222, 0.526, 0.2222, 0.474, 0.2222, 0.474, 0.2222, 0.526, 0.3087, 0.526, 0.3087, 0.474, 0.8536, 0.8536, 0.7778, 0.9157, 0.72, 0.8292, 0.78, 0.78, 0.3087, 0.474, 0.3087, 0.526, 0.4025, 0.526, 0.4025, 0.474, 0.4025, 0.474, 0.4025, 0.526, 0.5, 0.526, 0.5, 0.474, 0.8536, 0.1464, 0.7778, 0.08427, 0.72, 0.1708, 0.78, 0.22, 0.8658, 0.3485, 0.8292, 0.28, 0.7994, 0.3, 0.8327, 0.3622, 0.1116, 0.4228, 0.104, 0.5, 0.1399, 0.5, 0.1468, 0.4298, 0.08426, 0.2222, 0.03806, 0.3087, 0.1342, 0.3485, 0.1708, 0.28, 0.7778, 0.08427, 0.8536, 0.1464, 0.78, 0.22, 0.72, 0.1708, 0.3087, 0.9619, 0.4025, 0.9904, 0.4228, 0.8884, 0.3485, 0.8658, 0.03806, 0.3087, 0.08426, 0.2222, 0.1708, 0.28, 0.1342, 0.3485, 0.8536, 0.8536, 0.9157, 0.7778, 0.8292, 0.72, 0.78, 0.78, 0.4025, 0.9904, 0.3087, 0.9619, 0.3485, 0.8658, 0.4228, 0.8884, 0.7778, 0.08427, 0.6913, 0.03806, 0.6515, 0.1342, 0.72, 0.1708, 0.9157, 0.7778, 0.8536, 0.8536, 0.78, 0.78, 0.8292, 0.72, 0.03806, 0.3087, 0.009607, 0.4025, 0.1116, 0.4228, 0.1342, 0.3485, 0.6913, 0.03806, 0.7778, 0.08427, 0.72, 0.1708, 0.6515, 0.1342, 0.4025, 0.9904, 0.5, 1.0, 0.5, 0.896, 0.4228, 0.8884, 0.009607, 0.4025, 0.03806, 0.3087, 0.1342, 0.3485, 0.1116, 0.4228, 0.9157, 0.7778, 0.9619, 0.6913, 0.8658, 0.6515, 0.8292, 0.72, 0.5, 1.0, 0.4025, 0.9904, 0.4228, 0.8884, 0.5, 0.896, 0.6913, 0.03806, 0.5975, 0.009607, 0.5772, 0.1116, 0.6515, 0.1342, 0.9619, 0.6913, 0.9157, 0.7778, 0.8292, 0.72, 0.8658, 0.6515, 0.009607, 0.4025, 2.98e-08, 0.5, 0.104, 0.5, 0.1116, 0.4228, 0.5975, 0.009607, 0.6913, 0.03806, 0.6515, 0.1342, 0.5772, 0.1116, 2.98e-08, 0.5, 0.009607, 0.4025, 0.1116, 0.4228, 0.104, 0.5, 0.9619, 0.6913, 0.9904, 0.5975, 0.8884, 0.5772, 0.8658, 0.6515, 0.5975, 0.009607, 0.5, -1.788e-07, 0.5, 0.104, 0.5772, 0.1116, 0.9904, 0.5975, 0.9619, 0.6913, 0.8658, 0.6515, 0.8884, 0.5772, 2.98e-08, 0.5, 0.009607, 0.5975, 0.1116, 0.5772, 0.104, 0.5, 0.5, -1.788e-07, 0.5975, 0.009607, 0.5772, 0.1116, 0.5, 0.104, 0.009607, 0.5975, 2.98e-08, 0.5, 0.104, 0.5, 0.1116, 0.5772, 0.9904, 0.5975, 1.0, 0.5, 0.896, 0.5, 0.8884, 0.5772, 0.5, -1.788e-07, 0.4025, 0.009607, 0.4228, 0.1116, 0.5, 0.104, 1.0, 0.5, 0.9904, 0.5975, 0.8884, 0.5772, 0.896, 0.5, 0.009607, 0.5975, 0.03806, 0.6913, 0.1342, 0.6515, 0.1116, 0.5772, 0.4025, 0.009607, 0.5, -1.788e-07, 0.5, 0.104, 0.4228, 0.1116, 0.03806, 0.6913, 0.009607, 0.5975, 0.1116, 0.5772, 0.1342, 0.6515, 1.0, 0.5, 0.9904, 0.4025, 0.8884, 0.4228, 0.896, 0.5, 0.4025, 0.009607, 0.3087, 0.03806, 0.3485, 0.1342, 0.4228, 0.1116, 0.9904, 0.4025, 1.0, 0.5, 0.896, 0.5, 0.8884, 0.4228, 0.5, 1.0, 0.5975, 0.9904, 0.5772, 0.8884, 0.5, 0.896, 0.03806, 0.6913, 0.08427, 0.7778, 0.1708, 0.72, 0.1342, 0.6515, 0.3087, 0.03806, 0.4025, 0.009607, 0.4228, 0.1116, 0.3485, 0.1342, 0.5975, 0.9904, 0.5, 1.0, 0.5, 0.896, 0.5772, 0.8884, 0.08427, 0.7778, 0.03806, 0.6913, 0.1342, 0.6515, 0.1708, 0.72, 0.9904, 0.4025, 0.9619, 0.3087, 0.8658, 0.3485, 0.8884, 0.4228, 0.3087, 0.03806, 0.2222, 0.08427, 0.28, 0.1708, 0.3485, 0.1342, 0.9619, 0.3087, 0.9904, 0.4025, 0.8884, 0.4228, 0.8658, 0.3485, 0.08427, 0.7778, 0.1464, 0.8536, 0.22, 0.78, 0.1708, 0.72, 0.2222, 0.08427, 0.3087, 0.03806, 0.3485, 0.1342, 0.28, 0.1708, 0.5975, 0.9904, 0.6913, 0.9619, 0.6515, 0.8658, 0.5772, 0.8884, 0.1464, 0.8536, 0.08427, 0.7778, 0.1708, 0.72, 0.22, 0.78, 0.9619, 0.3087, 0.9157, 0.2222, 0.8292, 0.28, 0.8658, 0.3485, 0.6913, 0.9619, 0.5975, 0.9904, 0.5772, 0.8884, 0.6515, 0.8658, 0.2222, 0.08427, 0.1464, 0.1464, 0.22, 0.22, 0.28, 0.1708, 0.9157, 0.2222, 0.9619, 0.3087, 0.8658, 0.3485, 0.8292, 0.28, 0.1464, 0.8536, 0.2222, 0.9157, 0.28, 0.8292, 0.22, 0.78, 0.1464, 0.1464, 0.2222, 0.08427, 0.28, 0.1708, 0.22, 0.22, 0.6913, 0.9619, 0.7778, 0.9157, 0.72, 0.8292, 0.6515, 0.8658, 0.2222, 0.9157, 0.1464, 0.8536, 0.22, 0.78, 0.28, 0.8292, 0.9157, 0.2222, 0.8536, 0.1464, 0.78, 0.22, 0.8292, 0.28, 0.7778, 0.9157, 0.6913, 0.9619, 0.6515, 0.8658, 0.72, 0.8292, 0.1464, 0.1464, 0.08426, 0.2222, 0.1708, 0.28, 0.22, 0.22, 0.8536, 0.1464, 0.9157, 0.2222, 0.8292, 0.28, 0.78, 0.22, 0.2222, 0.9157, 0.3087, 0.9619, 0.3485, 0.8658, 0.28, 0.8292, 0.08426, 0.2222, 0.1464, 0.1464, 0.22, 0.22, 0.1708, 0.28, 0.7778, 0.9157, 0.8536, 0.8536, 0.78, 0.78, 0.72, 0.8292, 0.3087, 0.9619, 0.2222, 0.9157, 0.28, 0.8292, 0.3485, 0.8658, 0.5702, 0.8532, 0.5, 0.8601, 0.4298, 0.8532, 0.3622, 0.8327, 0.3, 0.7994, 0.2454, 0.7546, 0.2006, 0.7001, 0.1673, 0.6378, 0.1468, 0.5702, 0.1399, 0.5, 0.1468, 0.4298, 0.1673, 0.3622, 0.2006, 0.3, 0.2454, 0.2454, 0.3, 0.2006, 0.3622, 0.1673, 0.4298, 0.1468, 0.5, 0.1399, 0.5702, 0.1468, 0.6378, 0.1673, 0.7, 0.2006, 0.7546, 0.2454, 0.7994, 0.3, 0.8327, 0.3622, 0.8532, 0.4298, 0.8601, 0.5, 0.8532, 0.5702, 0.8327, 0.6378, 0.7994, 0.7, 0.7546, 0.7546, 0.7, 0.7994, 0.6378, 0.8327, 0.5, 0.8601, 0.5702, 0.8532, 0.6378, 0.8327, 0.7, 0.7994, 0.7546, 0.7546, 0.7994, 0.7, 0.8327, 0.6378, 0.8532, 0.5702, 0.8601, 0.5, 0.8532, 0.4298, 0.8327, 0.3622, 0.7994, 0.3, 0.7546, 0.2454, 0.7, 0.2006, 0.6378, 0.1673, 0.5702, 0.1468, 0.5, 0.1399, 0.4298, 0.1468, 0.3622, 0.1673, 0.3, 0.2006, 0.2454, 0.2454, 0.2006, 0.3, 0.1673, 0.3622, 0.1468, 0.4298, 0.1399, 0.5, 0.1468, 0.5702, 0.1673, 0.6378, 0.2006, 0.7001, 0.2454, 0.7546, 0.3, 0.7994, 0.3622, 0.8327, 0.4298, 0.8532, 0.104, 0.5, 0.1116, 0.4228, 0.1468, 0.4298, 0.1399, 0.5, 0.8292, 0.28, 0.8658, 0.3485, 0.8327, 0.3622, 0.7994, 0.3, 0.104, 0.5, 0.1116, 0.5772, 0.1468, 0.5702, 0.1399, 0.5, 0.8292, 0.28, 0.78, 0.22, 0.7546, 0.2454, 0.7994, 0.3, 0.1116, 0.5772, 0.104, 0.5, 0.1399, 0.5, 0.1468, 0.5702, 0.78, 0.22, 0.8292, 0.28, 0.7994, 0.3, 0.7546, 0.2454, 0.1116, 0.5772, 0.1342, 0.6515, 0.1673, 0.6378, 0.1468, 0.5702, 0.78, 0.22, 0.72, 0.1708, 0.7, 0.2006, 0.7546, 0.2454, 0.1342, 0.6515, 0.1116, 0.5772, 0.1468, 0.5702, 0.1673, 0.6378, 0.72, 0.1708, 0.78, 0.22, 0.7546, 0.2454, 0.7, 0.2006, 0.1342, 0.6515, 0.1708, 0.72, 0.2006, 0.7001, 0.1673, 0.6378, 0.72, 0.1708, 0.6515, 0.1342, 0.6378, 0.1673, 0.7, 0.2006, 0.5, 0.896, 0.5772, 0.8884, 0.5702, 0.8532, 0.5, 0.8601, 0.1708, 0.72, 0.1342, 0.6515, 0.1673, 0.6378, 0.2006, 0.7001, 0.6515, 0.1342, 0.72, 0.1708, 0.7, 0.2006, 0.6378, 0.1673, 0.5772, 0.8884, 0.5, 0.896, 0.5, 0.8601, 0.5702, 0.8532, 0.1708, 0.72, 0.22, 0.78, 0.2454, 0.7546, 0.2006, 0.7001, 0.6515, 0.1342, 0.5772, 0.1116, 0.5702, 0.1468, 0.6378, 0.1673, 0.5772, 0.8884, 0.6515, 0.8658, 0.6378, 0.8327, 0.5702, 0.8532, 0.22, 0.78, 0.1708, 0.72, 0.2006, 0.7001, 0.2454, 0.7546, 0.5772, 0.1116, 0.6515, 0.1342, 0.6378, 0.1673, 0.5702, 0.1468, 0.6515, 0.8658, 0.5772, 0.8884, 0.5702, 0.8532, 0.6378, 0.8327, 0.22, 0.78, 0.28, 0.8292, 0.3, 0.7994, 0.2454, 0.7546, 0.5772, 0.1116, 0.5, 0.104, 0.5, 0.1399, 0.5702, 0.1468, 0.6515, 0.8658, 0.72, 0.8292, 0.7, 0.7994, 0.6378, 0.8327, 0.28, 0.8292, 0.22, 0.78, 0.2454, 0.7546, 0.3, 0.7994, 0.5, 0.104, 0.5772, 0.1116, 0.5702, 0.1468, 0.5, 0.1399, 0.72, 0.8292, 0.6515, 0.8658, 0.6378, 0.8327, 0.7, 0.7994, 0.28, 0.8292, 0.3485, 0.8658, 0.3622, 0.8327, 0.3, 0.7994, 0.5, 0.104, 0.4228, 0.1116, 0.4298, 0.1468, 0.5, 0.1399, 0.72, 0.8292, 0.78, 0.78, 0.7546, 0.7546, 0.7, 0.7994, 0.3485, 0.8658, 0.28, 0.8292, 0.3, 0.7994, 0.3622, 0.8327, 0.4228, 0.1116, 0.5, 0.104, 0.5, 0.1399, 0.4298, 0.1468, 0.78, 0.78, 0.72, 0.8292, 0.7, 0.7994, 0.7546, 0.7546, 0.3485, 0.8658, 0.4228, 0.8884, 0.4298, 0.8532, 0.3622, 0.8327, 0.4228, 0.1116, 0.3485, 0.1342, 0.3622, 0.1673, 0.4298, 0.1468, 0.78, 0.78, 0.8292, 0.72, 0.7994, 0.7, 0.7546, 0.7546, 0.4228, 0.8884, 0.3485, 0.8658, 0.3622, 0.8327, 0.4298, 0.8532, 0.3485, 0.1342, 0.4228, 0.1116, 0.4298, 0.1468, 0.3622, 0.1673, 0.8292, 0.72, 0.78, 0.78, 0.7546, 0.7546, 0.7994, 0.7, 0.4228, 0.8884, 0.5, 0.896, 0.5, 0.8601, 0.4298, 0.8532, 0.3485, 0.1342, 0.28, 0.1708, 0.3, 0.2006, 0.3622, 0.1673, 0.8292, 0.72, 0.8658, 0.6515, 0.8327, 0.6378, 0.7994, 0.7, 0.5, 0.896, 0.4228, 0.8884, 0.4298, 0.8532, 0.5, 0.8601, 0.28, 0.1708, 0.3485, 0.1342, 0.3622, 0.1673, 0.3, 0.2006, 0.8658, 0.6515, 0.8292, 0.72, 0.7994, 0.7, 0.8327, 0.6378, 0.28, 0.1708, 0.22, 0.22, 0.2454, 0.2454, 0.3, 0.2006, 0.8658, 0.6515, 0.8884, 0.5772, 0.8532, 0.5702, 0.8327, 0.6378, 0.22, 0.22, 0.28, 0.1708, 0.3, 0.2006, 0.2454, 0.2454, 0.8884, 0.5772, 0.8658, 0.6515, 0.8327, 0.6378, 0.8532, 0.5702, 0.22, 0.22, 0.1708, 0.28, 0.2006, 0.3, 0.2454, 0.2454, 0.8884, 0.5772, 0.896, 0.5, 0.8601, 0.5, 0.8532, 0.5702, 0.1708, 0.28, 0.22, 0.22, 0.2454, 0.2454, 0.2006, 0.3, 0.896, 0.5, 0.8884, 0.5772, 0.8532, 0.5702, 0.8601, 0.5, 0.1708, 0.28, 0.1342, 0.3485, 0.1673, 0.3622, 0.2006, 0.3, 0.896, 0.5, 0.8884, 0.4228, 0.8532, 0.4298, 0.8601, 0.5, 0.1342, 0.3485, 0.1708, 0.28, 0.2006, 0.3, 0.1673, 0.3622, 0.8884, 0.4228, 0.896, 0.5, 0.8601, 0.5, 0.8532, 0.4298, 0.1342, 0.3485, 0.1116, 0.4228, 0.1468, 0.4298, 0.1673, 0.3622, 0.8884, 0.4228, 0.8658, 0.3485, 0.8327, 0.3622, 0.8532, 0.4298, 0.1116, 0.4228, 0.1342, 0.3485, 0.1673, 0.3622, 0.1468, 0.4298, 0.8658, 0.3485, 0.8884, 0.4228, 0.8532, 0.4298, 0.8327, 0.3622])
me_cylinder_010.materials.append(mat_gold_coin)
me_cylinder_010.use_remesh_preserve_volume = False
me_cylinder_010.use_remesh_preserve_attributes = False
me_cylinder_010.use_mirror_vertex_groups = False
me_cylinder_010.update()

# ---- objects
ob_gold_coin = bpy.data.objects.new('gold_coin', me_cylinder_003)
ob_gold_coin_001 = bpy.data.objects.new('gold_coin.001', me_cylinder_003)
ob_gold_coin_002 = bpy.data.objects.new('gold_coin.002', me_cylinder_003)
ob_gold_coin_003 = bpy.data.objects.new('gold_coin.003', me_cylinder_003)
ob_gold_coin_004 = bpy.data.objects.new('gold_coin.004', me_cylinder_003)
ob_gold_coin_005 = bpy.data.objects.new('gold_coin.005', me_cylinder_003)
ob_gold_coin_006 = bpy.data.objects.new('gold_coin.006', me_cylinder_003)
ob_gold_coin_007 = bpy.data.objects.new('gold_coin.007', me_cylinder_003)
ob_gold_coin_008 = bpy.data.objects.new('gold_coin.008', me_cylinder_003)
ob_gold_coin_009 = bpy.data.objects.new('gold_coin.009', me_cylinder_003)
ob_plane = bpy.data.objects.new('Plane', me_plane)
ob_gold_coin_010 = bpy.data.objects.new('gold_coin.010', me_cylinder_010)

# ---- transforms, parenting, visibility, modifiers, constraints
ob_gold_coin.location = (0.0, 0.0, 0.0)
ob_gold_coin.rotation_euler = (-0.01579, 0.02909, -0.001159)
ob_gold_coin.lineart.crease_threshold = 0.0
_m = ob_gold_coin.modifiers.new('EdgeSplit', 'EDGE_SPLIT')
ob_gold_coin_001.location = (-0.008422, 1.577, 0.0596)
ob_gold_coin_001.rotation_euler = (-0.07784, -0.003743, -0.006973)
ob_gold_coin_001.lineart.crease_threshold = 0.0
_m = ob_gold_coin_001.modifiers.new('EdgeSplit', 'EDGE_SPLIT')
ob_gold_coin_002.location = (0.7418, -0.1153, 0.276)
ob_gold_coin_002.rotation_euler = (0.1811, 0.1558, 0.04332)
ob_gold_coin_002.lineart.crease_threshold = 0.0
_m = ob_gold_coin_002.modifiers.new('EdgeSplit', 'EDGE_SPLIT')
ob_gold_coin_003.location = (-1.728, 0.3726, -0.02377)
ob_gold_coin_003.rotation_euler = (-0.01229, 0.09102, 3.019)
ob_gold_coin_003.lineart.crease_threshold = 0.0
_m = ob_gold_coin_003.modifiers.new('EdgeSplit', 'EDGE_SPLIT')
ob_gold_coin_004.location = (-1.092, -0.8955, 0.1259)
ob_gold_coin_004.rotation_euler = (-0.1581, 0.0718, 3.011)
ob_gold_coin_004.lineart.crease_threshold = 0.0
_m = ob_gold_coin_004.modifiers.new('EdgeSplit', 'EDGE_SPLIT')
ob_gold_coin_005.location = (-1.819, 1.388, 0.04327)
ob_gold_coin_005.rotation_euler = (0.1221, 0.1303, 3.062)
ob_gold_coin_005.lineart.crease_threshold = 0.0
_m = ob_gold_coin_005.modifiers.new('EdgeSplit', 'EDGE_SPLIT')
ob_gold_coin_006.location = (-0.7905, 0.5762, 0.2877)
ob_gold_coin_006.rotation_euler = (0.07167, 0.009194, 2.946)
ob_gold_coin_006.lineart.crease_threshold = 0.0
_m = ob_gold_coin_006.modifiers.new('EdgeSplit', 'EDGE_SPLIT')
ob_gold_coin_007.location = (1.83, 0.5634, -0.1387)
ob_gold_coin_007.lineart.crease_threshold = 0.0
_m = ob_gold_coin_007.modifiers.new('EdgeSplit', 'EDGE_SPLIT')
ob_gold_coin_008.location = (-3.55, -1.457, -0.165)
ob_gold_coin_008.lineart.crease_threshold = 0.0
_m = ob_gold_coin_008.modifiers.new('EdgeSplit', 'EDGE_SPLIT')
ob_gold_coin_009.location = (-0.1099, -3.93, -0.1379)
ob_gold_coin_009.lineart.crease_threshold = 0.0
_m = ob_gold_coin_009.modifiers.new('EdgeSplit', 'EDGE_SPLIT')
ob_plane.location = (0.0, 0.0, -0.1901)
ob_plane.scale = (12.94, 12.94, 12.94)
ob_plane.lineart.crease_threshold = 0.0
ob_gold_coin_010.location = (-0.2015, -0.8044, -0.1387)
ob_gold_coin_010.lineart.crease_threshold = 0.0
_m = ob_gold_coin_010.modifiers.new('EdgeSplit', 'EDGE_SPLIT')

# ---- collection membership
col_collection.objects.link(ob_gold_coin)
col_collection.objects.link(ob_gold_coin_001)
col_collection.objects.link(ob_gold_coin_002)
col_collection.objects.link(ob_gold_coin_003)
col_collection.objects.link(ob_gold_coin_004)
col_collection.objects.link(ob_gold_coin_005)
col_collection.objects.link(ob_gold_coin_006)
col_collection.objects.link(ob_gold_coin_007)
col_collection.objects.link(ob_gold_coin_008)
col_collection.objects.link(ob_gold_coin_009)
col_collection.objects.link(ob_plane)
col_collection.objects.link(ob_gold_coin_010)

# ---- scene / render settings (as saved in the file)
scene.frame_start = 1; scene.frame_end = 250; scene.frame_set(1)
scene.render.engine = 'BLENDER_EEVEE_NEXT'
scene.cycles.use_denoising = False
scene.cycles.samples = 128
scene.cycles.sampling_pattern = 'TABULATED_SOBOL'
scene.cycles.use_adaptive_sampling = False
scene.cycles.use_light_tree = False
scene.view_settings.view_transform = 'Filmic'
bpy.context.view_layer.update()

# ---- added for rendering (the .blend has no active camera and no usable light): camera, sun
cam_auto = bpy.data.cameras.new('AutoCamera')
cam_auto.lens = 50.0
cam_auto.sensor_width = 36.0
cam_auto.clip_end = 1000.0
ob_auto_camera = bpy.data.objects.new('AutoCamera', cam_auto)
scene.collection.objects.link(ob_auto_camera)
ob_auto_camera.location = (33.8656, -40.6387, 27.293)
ob_auto_camera.rotation_euler = (1.09748, -7.21219e-08, 0.694738)
scene.camera = ob_auto_camera
light_auto_sun = bpy.data.lights.new('AutoSun', 'SUN')
light_auto_sun.energy = 3.0
light_auto_sun.angle = 0.0523599
ob_auto_sun = bpy.data.objects.new('AutoSun', light_auto_sun)
scene.collection.objects.link(ob_auto_sun)
ob_auto_sun.rotation_euler = (0.872665, 0.174533, 0.523599)
bpy.context.view_layer.update()
